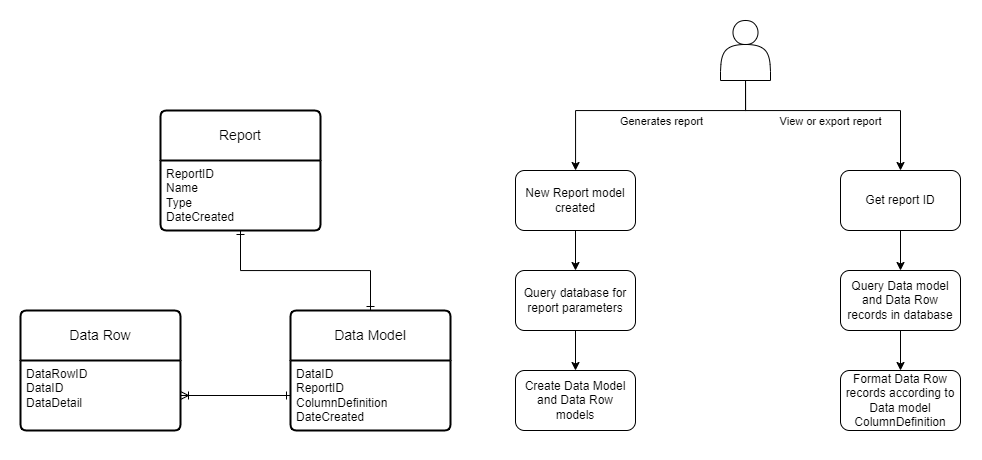

The diagram above was exported from draw.io. Its source (the exported page's mxGraphModel, read from the mxfile embedded in the PNG):
<mxGraphModel dx="2062" dy="731" grid="1" gridSize="10" guides="1" tooltips="1" connect="1" arrows="1" fold="1" page="1" pageScale="1" pageWidth="827" pageHeight="1169" math="0" shadow="0">
  <root>
    <mxCell id="WIyWlLk6GJQsqaUBKTNV-0" />
    <mxCell id="WIyWlLk6GJQsqaUBKTNV-1" parent="WIyWlLk6GJQsqaUBKTNV-0" />
    <mxCell id="uh3aEmeWMOs3pYjDrOgZ-7" value="" style="edgeStyle=orthogonalEdgeStyle;rounded=0;orthogonalLoop=1;jettySize=auto;html=1;" edge="1" parent="WIyWlLk6GJQsqaUBKTNV-1" source="uh3aEmeWMOs3pYjDrOgZ-1" target="uh3aEmeWMOs3pYjDrOgZ-6">
      <mxGeometry relative="1" as="geometry" />
    </mxCell>
    <mxCell id="uh3aEmeWMOs3pYjDrOgZ-1" value="New Report model created" style="rounded=1;whiteSpace=wrap;html=1;" vertex="1" parent="WIyWlLk6GJQsqaUBKTNV-1">
      <mxGeometry x="355" y="210" width="120" height="60" as="geometry" />
    </mxCell>
    <mxCell id="uh3aEmeWMOs3pYjDrOgZ-3" value="" style="edgeStyle=orthogonalEdgeStyle;rounded=0;orthogonalLoop=1;jettySize=auto;html=1;" edge="1" parent="WIyWlLk6GJQsqaUBKTNV-1" source="uh3aEmeWMOs3pYjDrOgZ-2" target="uh3aEmeWMOs3pYjDrOgZ-1">
      <mxGeometry relative="1" as="geometry">
        <Array as="points">
          <mxPoint x="585" y="150" />
          <mxPoint x="415" y="150" />
        </Array>
      </mxGeometry>
    </mxCell>
    <mxCell id="uh3aEmeWMOs3pYjDrOgZ-4" value="Generates report" style="edgeLabel;html=1;align=center;verticalAlign=middle;resizable=0;points=[];" vertex="1" connectable="0" parent="uh3aEmeWMOs3pYjDrOgZ-3">
      <mxGeometry x="-0.351" relative="1" as="geometry">
        <mxPoint x="-30" y="10" as="offset" />
      </mxGeometry>
    </mxCell>
    <mxCell id="uh3aEmeWMOs3pYjDrOgZ-20" style="edgeStyle=orthogonalEdgeStyle;rounded=0;orthogonalLoop=1;jettySize=auto;html=1;exitX=0.5;exitY=1;exitDx=0;exitDy=0;entryX=0.5;entryY=0;entryDx=0;entryDy=0;" edge="1" parent="WIyWlLk6GJQsqaUBKTNV-1" source="uh3aEmeWMOs3pYjDrOgZ-2" target="uh3aEmeWMOs3pYjDrOgZ-19">
      <mxGeometry relative="1" as="geometry">
        <Array as="points">
          <mxPoint x="585" y="150" />
          <mxPoint x="740" y="150" />
        </Array>
      </mxGeometry>
    </mxCell>
    <mxCell id="uh3aEmeWMOs3pYjDrOgZ-24" value="View or export report" style="edgeLabel;html=1;align=center;verticalAlign=middle;resizable=0;points=[];" vertex="1" connectable="0" parent="uh3aEmeWMOs3pYjDrOgZ-20">
      <mxGeometry x="0.1254" y="-3" relative="1" as="geometry">
        <mxPoint x="-23" y="7" as="offset" />
      </mxGeometry>
    </mxCell>
    <mxCell id="uh3aEmeWMOs3pYjDrOgZ-2" value="" style="shape=actor;whiteSpace=wrap;html=1;" vertex="1" parent="WIyWlLk6GJQsqaUBKTNV-1">
      <mxGeometry x="560" y="60" width="50" height="60" as="geometry" />
    </mxCell>
    <mxCell id="uh3aEmeWMOs3pYjDrOgZ-28" value="" style="edgeStyle=orthogonalEdgeStyle;rounded=0;orthogonalLoop=1;jettySize=auto;html=1;" edge="1" parent="WIyWlLk6GJQsqaUBKTNV-1" source="uh3aEmeWMOs3pYjDrOgZ-6" target="uh3aEmeWMOs3pYjDrOgZ-27">
      <mxGeometry relative="1" as="geometry" />
    </mxCell>
    <mxCell id="uh3aEmeWMOs3pYjDrOgZ-6" value="Query database for report parameters" style="rounded=1;whiteSpace=wrap;html=1;" vertex="1" parent="WIyWlLk6GJQsqaUBKTNV-1">
      <mxGeometry x="355" y="310" width="120" height="60" as="geometry" />
    </mxCell>
    <mxCell id="uh3aEmeWMOs3pYjDrOgZ-11" value="Data Model" style="swimlane;childLayout=stackLayout;horizontal=1;startSize=50;horizontalStack=0;rounded=1;fontSize=14;fontStyle=0;strokeWidth=2;resizeParent=0;resizeLast=1;shadow=0;dashed=0;align=center;arcSize=4;whiteSpace=wrap;html=1;" vertex="1" parent="WIyWlLk6GJQsqaUBKTNV-1">
      <mxGeometry x="130" y="350" width="160" height="120" as="geometry" />
    </mxCell>
    <mxCell id="uh3aEmeWMOs3pYjDrOgZ-12" value="DataID&lt;div&gt;ReportID&lt;/div&gt;&lt;div&gt;ColumnDefinition&lt;/div&gt;&lt;div&gt;DateCreated&lt;/div&gt;" style="align=left;strokeColor=none;fillColor=none;spacingLeft=4;fontSize=12;verticalAlign=top;resizable=0;rotatable=0;part=1;html=1;" vertex="1" parent="uh3aEmeWMOs3pYjDrOgZ-11">
      <mxGeometry y="50" width="160" height="70" as="geometry" />
    </mxCell>
    <mxCell id="uh3aEmeWMOs3pYjDrOgZ-13" style="edgeStyle=orthogonalEdgeStyle;rounded=0;orthogonalLoop=1;jettySize=auto;html=1;exitX=0.5;exitY=1;exitDx=0;exitDy=0;" edge="1" parent="uh3aEmeWMOs3pYjDrOgZ-11" source="uh3aEmeWMOs3pYjDrOgZ-12" target="uh3aEmeWMOs3pYjDrOgZ-12">
      <mxGeometry relative="1" as="geometry" />
    </mxCell>
    <mxCell id="uh3aEmeWMOs3pYjDrOgZ-15" value="Data Row" style="swimlane;childLayout=stackLayout;horizontal=1;startSize=50;horizontalStack=0;rounded=1;fontSize=14;fontStyle=0;strokeWidth=2;resizeParent=0;resizeLast=1;shadow=0;dashed=0;align=center;arcSize=4;whiteSpace=wrap;html=1;" vertex="1" parent="WIyWlLk6GJQsqaUBKTNV-1">
      <mxGeometry x="-140" y="350" width="160" height="120" as="geometry" />
    </mxCell>
    <mxCell id="uh3aEmeWMOs3pYjDrOgZ-16" value="DataRowID&lt;div&gt;DataID&lt;/div&gt;&lt;div&gt;DataDetail&lt;/div&gt;" style="align=left;strokeColor=none;fillColor=none;spacingLeft=4;fontSize=12;verticalAlign=top;resizable=0;rotatable=0;part=1;html=1;" vertex="1" parent="uh3aEmeWMOs3pYjDrOgZ-15">
      <mxGeometry y="50" width="160" height="70" as="geometry" />
    </mxCell>
    <mxCell id="uh3aEmeWMOs3pYjDrOgZ-18" value="" style="edgeStyle=orthogonalEdgeStyle;rounded=0;orthogonalLoop=1;jettySize=auto;html=1;startArrow=ERone;startFill=0;endArrow=ERoneToMany;endFill=0;" edge="1" parent="WIyWlLk6GJQsqaUBKTNV-1" source="uh3aEmeWMOs3pYjDrOgZ-12" target="uh3aEmeWMOs3pYjDrOgZ-16">
      <mxGeometry relative="1" as="geometry" />
    </mxCell>
    <mxCell id="uh3aEmeWMOs3pYjDrOgZ-26" value="" style="edgeStyle=orthogonalEdgeStyle;rounded=0;orthogonalLoop=1;jettySize=auto;html=1;" edge="1" parent="WIyWlLk6GJQsqaUBKTNV-1" source="uh3aEmeWMOs3pYjDrOgZ-19" target="uh3aEmeWMOs3pYjDrOgZ-25">
      <mxGeometry relative="1" as="geometry" />
    </mxCell>
    <mxCell id="uh3aEmeWMOs3pYjDrOgZ-19" value="Get report ID" style="rounded=1;whiteSpace=wrap;html=1;" vertex="1" parent="WIyWlLk6GJQsqaUBKTNV-1">
      <mxGeometry x="680" y="210" width="120" height="60" as="geometry" />
    </mxCell>
    <mxCell id="uh3aEmeWMOs3pYjDrOgZ-21" value="Report" style="swimlane;childLayout=stackLayout;horizontal=1;startSize=50;horizontalStack=0;rounded=1;fontSize=14;fontStyle=0;strokeWidth=2;resizeParent=0;resizeLast=1;shadow=0;dashed=0;align=center;arcSize=4;whiteSpace=wrap;html=1;" vertex="1" parent="WIyWlLk6GJQsqaUBKTNV-1">
      <mxGeometry y="150" width="160" height="120" as="geometry" />
    </mxCell>
    <mxCell id="uh3aEmeWMOs3pYjDrOgZ-22" value="ReportID&lt;div&gt;Name&lt;/div&gt;&lt;div&gt;Type&lt;/div&gt;&lt;div&gt;DateCreated&lt;/div&gt;" style="align=left;strokeColor=none;fillColor=none;spacingLeft=4;fontSize=12;verticalAlign=top;resizable=0;rotatable=0;part=1;html=1;" vertex="1" parent="uh3aEmeWMOs3pYjDrOgZ-21">
      <mxGeometry y="50" width="160" height="70" as="geometry" />
    </mxCell>
    <mxCell id="uh3aEmeWMOs3pYjDrOgZ-23" style="edgeStyle=orthogonalEdgeStyle;rounded=0;orthogonalLoop=1;jettySize=auto;html=1;exitX=0.5;exitY=1;exitDx=0;exitDy=0;entryX=0.5;entryY=0;entryDx=0;entryDy=0;startArrow=ERone;startFill=0;endArrow=ERone;endFill=0;" edge="1" parent="WIyWlLk6GJQsqaUBKTNV-1" source="uh3aEmeWMOs3pYjDrOgZ-22" target="uh3aEmeWMOs3pYjDrOgZ-11">
      <mxGeometry relative="1" as="geometry" />
    </mxCell>
    <mxCell id="uh3aEmeWMOs3pYjDrOgZ-30" value="" style="edgeStyle=orthogonalEdgeStyle;rounded=0;orthogonalLoop=1;jettySize=auto;html=1;" edge="1" parent="WIyWlLk6GJQsqaUBKTNV-1" source="uh3aEmeWMOs3pYjDrOgZ-25" target="uh3aEmeWMOs3pYjDrOgZ-29">
      <mxGeometry relative="1" as="geometry" />
    </mxCell>
    <mxCell id="uh3aEmeWMOs3pYjDrOgZ-25" value="Query Data model and Data Row records in database" style="rounded=1;whiteSpace=wrap;html=1;" vertex="1" parent="WIyWlLk6GJQsqaUBKTNV-1">
      <mxGeometry x="680" y="310" width="120" height="60" as="geometry" />
    </mxCell>
    <mxCell id="uh3aEmeWMOs3pYjDrOgZ-27" value="Create Data Model and Data Row models" style="rounded=1;whiteSpace=wrap;html=1;" vertex="1" parent="WIyWlLk6GJQsqaUBKTNV-1">
      <mxGeometry x="355" y="410" width="120" height="60" as="geometry" />
    </mxCell>
    <mxCell id="uh3aEmeWMOs3pYjDrOgZ-29" value="Format Data Row records according to Data model ColumnDefinition" style="rounded=1;whiteSpace=wrap;html=1;" vertex="1" parent="WIyWlLk6GJQsqaUBKTNV-1">
      <mxGeometry x="680" y="410" width="120" height="60" as="geometry" />
    </mxCell>
  </root>
</mxGraphModel>